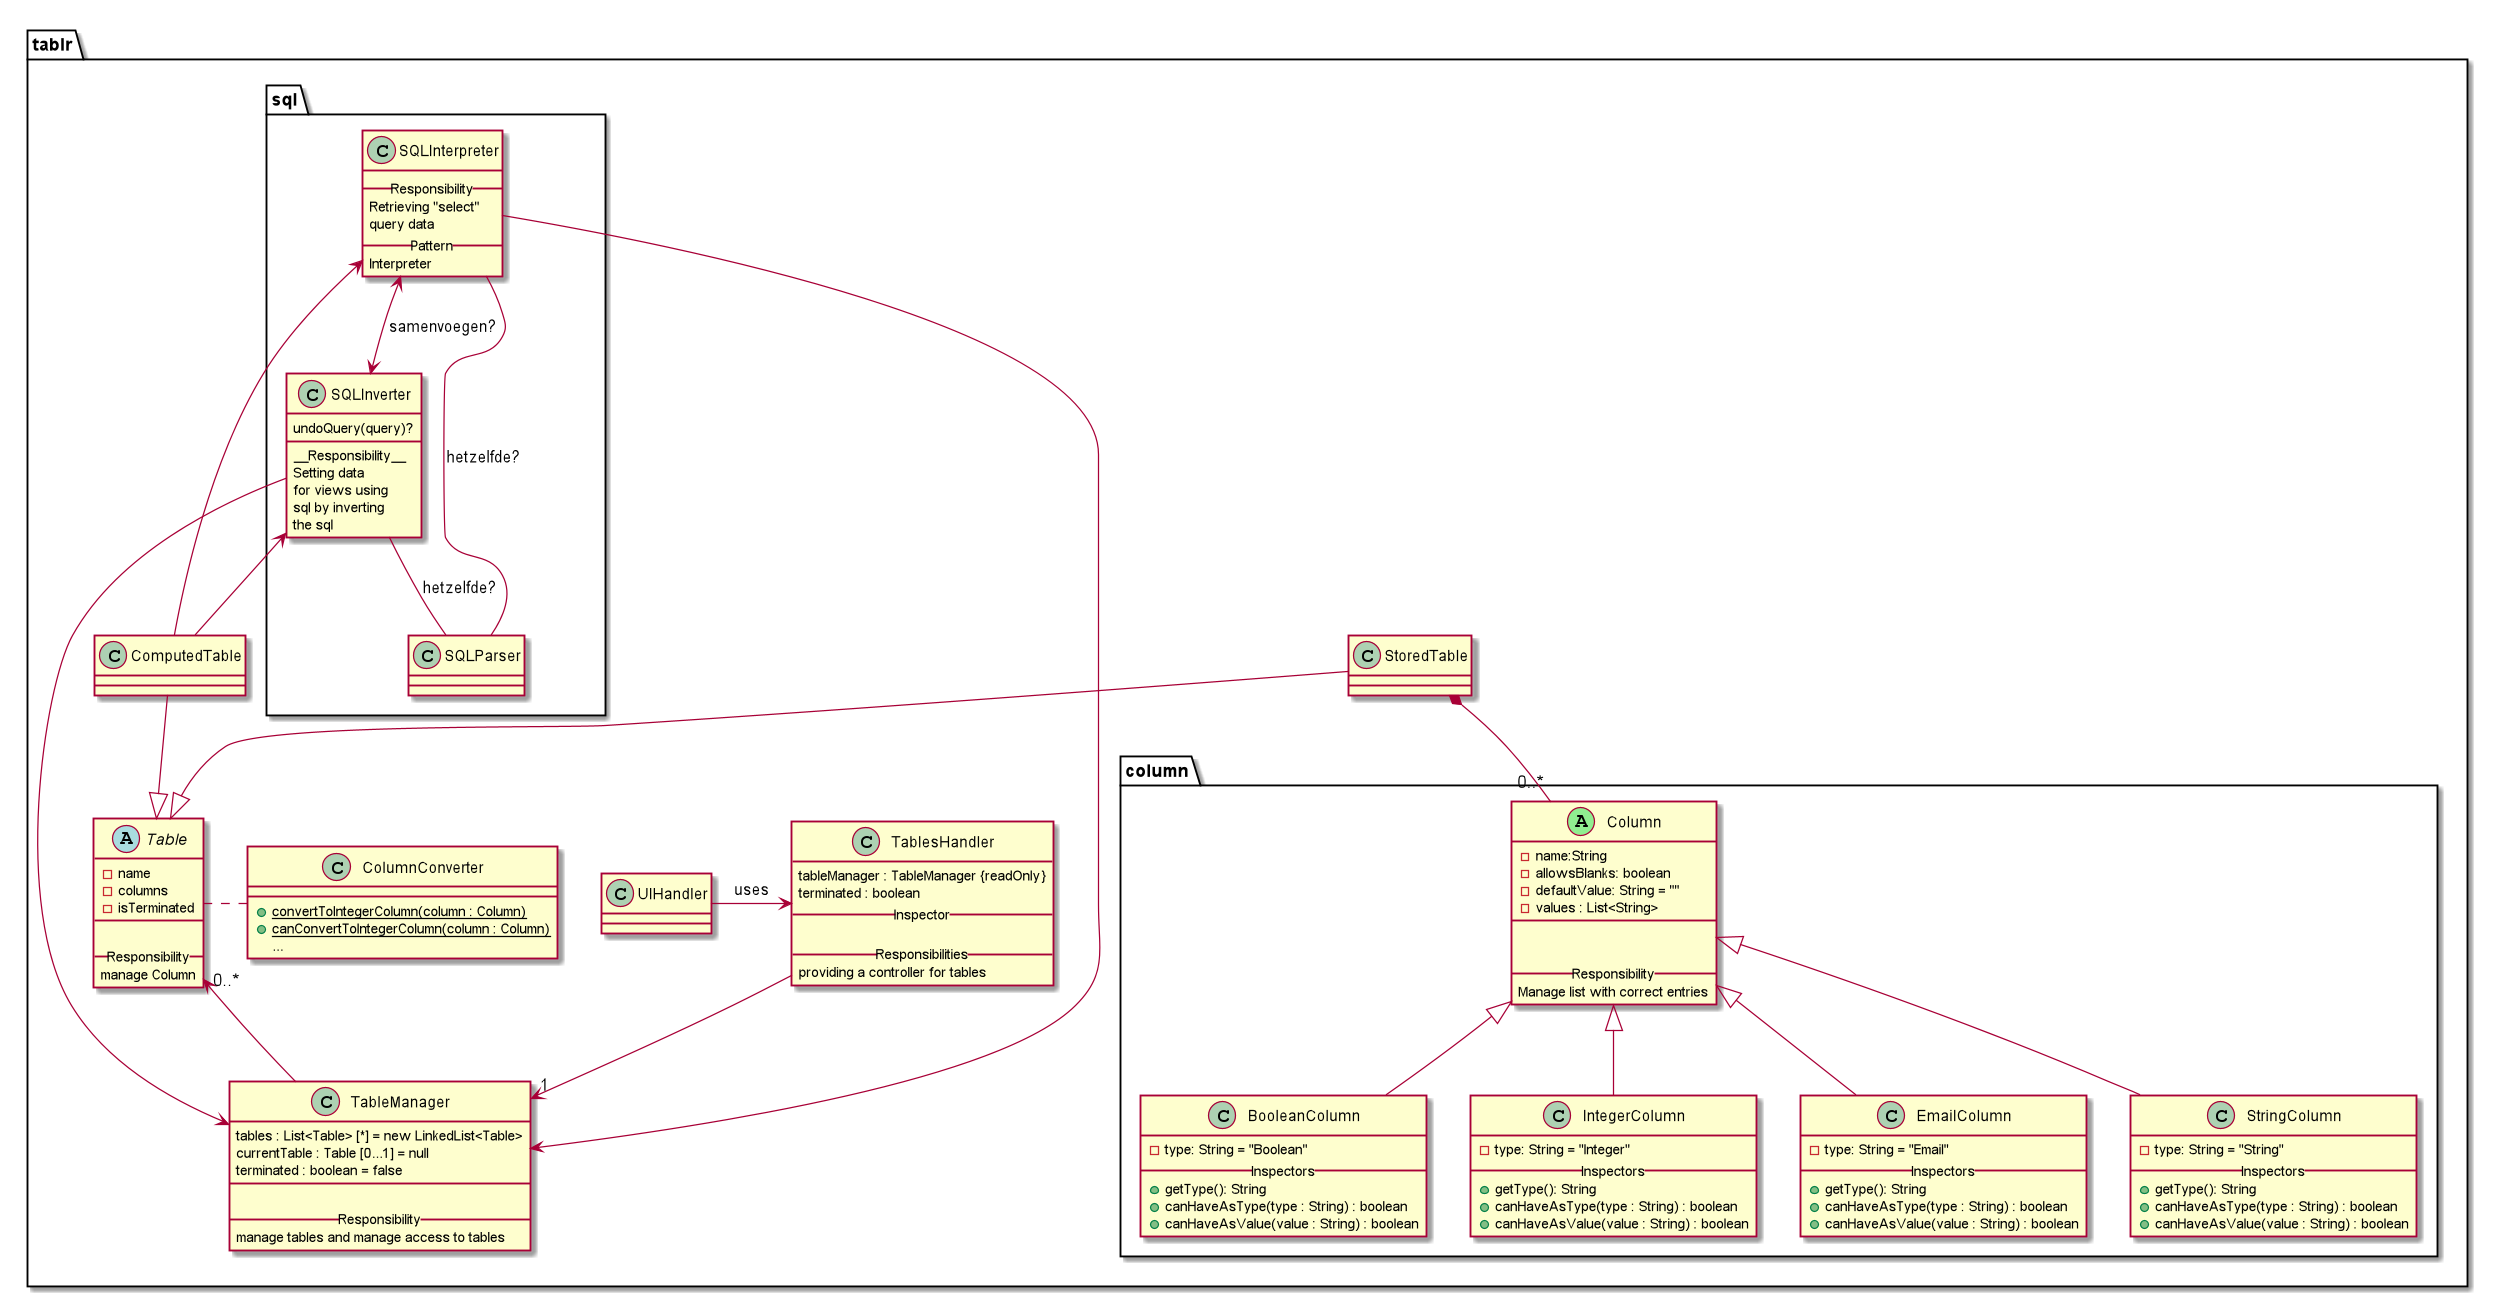

The diagram above was rendered by PlantUML. Its source (embedded in the PNG):
@startuml

package "tablr" {

    class ColumnConverter{
        ____
        +convertToIntegerColumn(column : Column) {static}
        +canConvertToIntegerColumn(column : Column) {static}
        ...
    }
    ColumnConverter -left...- Table

    UIHandler -> TablesHandler : uses

    class TablesHandler{
        tableManager : TableManager {readOnly}
        terminated : boolean
        __Inspector__

        __Responsibilities__
        providing a controller for tables
    }


    class TableManager{
        tables : List<Table> [*] = new LinkedList<Table>
        currentTable : Table [0...1] = null
        terminated : boolean = false
        __

        __Responsibility__
        manage tables and manage access to tables
    }

    Table "0..*" <-- TableManager
    TablesHandler --> "1" TableManager




    abstract class Table{
        -name
        -columns
        -isTerminated
        __

        __Responsibility__
        manage Column
    }

    class StoredTable{
    }
    StoredTable --|> Table
    class ComputedTable{
    }
    ComputedTable --|> Table

    package "sql" {
        class SQLParser {

        }



        class SQLInterpreter {
        __Responsibility__
        Retrieving "select"
        query data
        __Pattern__
        Interpreter
        }
        class SQLInverter {
        undoQuery(query)?
        ____
                __Responsibility__
                Setting data
                for views using
                sql by inverting
                the sql
                }
        SQLInverter -- SQLParser : hetzelfde?
        SQLInterpreter -- SQLParser : hetzelfde?
        SQLInverter <-- ComputedTable
        SQLInterpreter <-- ComputedTable
        SQLInverter --> TableManager
        SQLInterpreter --> TableManager
        SQLInterpreter <--> SQLInverter : samenvoegen?
    }

    package "column" {

        Column <|-- BooleanColumn
        Column <|-- IntegerColumn
        Column <|-- EmailColumn
        Column <|-- StringColumn

        class Column <<(A, lightgreen)>>{
            -name:String
            -allowsBlanks: boolean
            -defaultValue: String = ""
            -values : List<String>
            __


        __Responsibility__
        Manage list with correct entries
        }

        StoredTable *-- "0..*" Column

        class BooleanColumn{
            -type: String = "Boolean"
            __Inspectors__
            +getType(): String
            +canHaveAsType(type : String) : boolean
            +canHaveAsValue(value : String) : boolean
        }
        class StringColumn{
            -type: String = "String"
            __Inspectors__
            +getType(): String
            +canHaveAsType(type : String) : boolean
            +canHaveAsValue(value : String) : boolean
        }
        class EmailColumn{
            -type: String = "Email"
            __Inspectors__
            +getType(): String
            +canHaveAsType(type : String) : boolean
            +canHaveAsValue(value : String) : boolean
        }
        class IntegerColumn{
            -type: String = "Integer"
            __Inspectors__
            +getType(): String
            +canHaveAsType(type : String) : boolean
            +canHaveAsValue(value : String) : boolean
        }


    }

@enduml